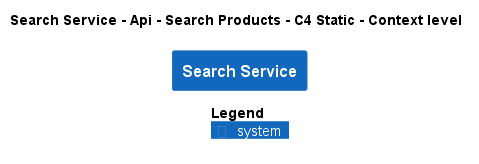

The diagram above was rendered by PlantUML. Its source (embedded in the PNG):
@startuml
!pragma layout smetana
!include ..\..\..\..\..\..\..\.c4s\C4_Context.puml

AddElementTag("c4interflow:lifecycle:new", $bgColor=green, $fontColor=#ffffff, $borderColor=green, $shadowing="False")
AddElementTag("c4interflow:lifecycle:changed", $bgColor=orange, $fontColor=#ffffff, $borderColor=orange, $shadowing="False")
AddElementTag("c4interflow:lifecycle:removed", $bgColor=red, $fontColor=#ffffff, $borderColor=red, $shadowing="False")

AddRelTag("c4interflow:lifecycle:new", $textColor=green, $lineColor=green)
AddRelTag("c4interflow:lifecycle:changed", $textColor=orange, $lineColor=orange)
AddRelTag("c4interflow:lifecycle:removed", $textColor=red, $lineColor=red)

SHOW_PERSON_PORTRAIT()
LAYOUT_TOP_DOWN()

skinparam linetype polyline

title Search Service - Api - Search Products - C4 Static - Context level

System(ECommercePlatform.SoftwareSystems.SearchService, "Search Service", "")



SHOW_LEGEND()
@enduml